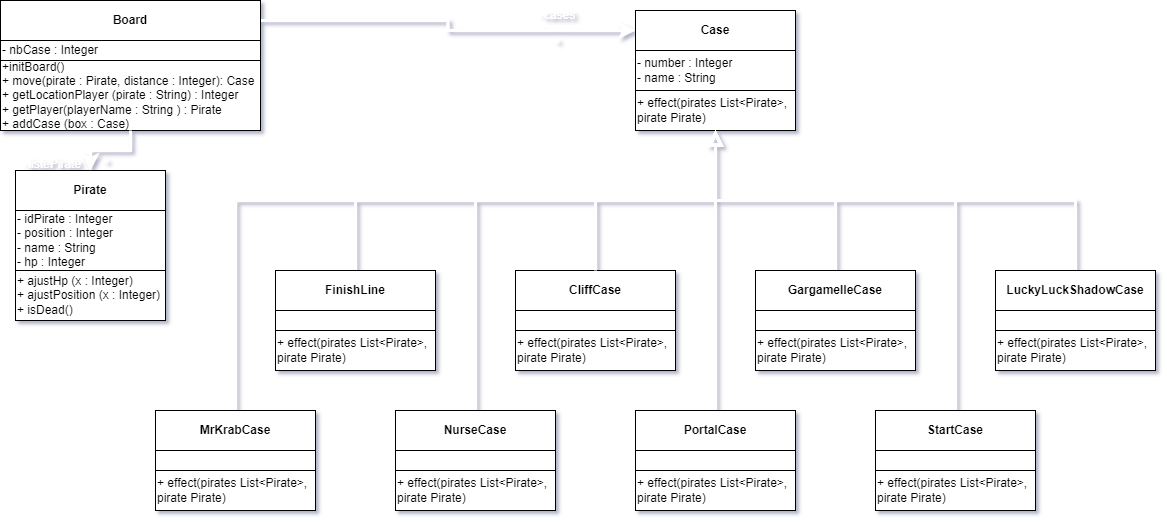

The diagram above was exported from draw.io. Its source (the exported page's mxGraphModel, read from the mxfile embedded in the PNG):
<mxGraphModel dx="1450" dy="980" grid="1" gridSize="10" guides="1" tooltips="1" connect="1" arrows="1" fold="1" page="0" pageScale="1" pageWidth="827" pageHeight="1169" math="0" shadow="0">
  <root>
    <mxCell id="0" />
    <mxCell id="1" parent="0" />
    <mxCell id="kRN-UC1p7EBKnkkDNTCK-24" style="edgeStyle=orthogonalEdgeStyle;rounded=0;orthogonalLoop=1;jettySize=auto;html=1;exitX=1;exitY=0.5;exitDx=0;exitDy=0;entryX=0;entryY=0.5;entryDx=0;entryDy=0;fontSize=12;startSize=8;endSize=8;labelBackgroundColor=none;strokeColor=#FFFFFF;fontColor=#FFFFFF;strokeWidth=3;" parent="1" source="kRN-UC1p7EBKnkkDNTCK-1" target="kRN-UC1p7EBKnkkDNTCK-21" edge="1">
      <mxGeometry relative="1" as="geometry" />
    </mxCell>
    <mxCell id="kRN-UC1p7EBKnkkDNTCK-25" value="&lt;font color=&quot;#ffffff&quot;&gt;-cases&lt;/font&gt;&lt;div&gt;&lt;font color=&quot;#ffffff&quot;&gt;&lt;br&gt;&lt;/font&gt;&lt;/div&gt;&lt;div&gt;&lt;font color=&quot;#ffffff&quot;&gt;*&lt;/font&gt;&lt;/div&gt;" style="edgeLabel;html=1;align=center;verticalAlign=middle;resizable=0;points=[];fontSize=12;labelBackgroundColor=none;" parent="kRN-UC1p7EBKnkkDNTCK-24" connectable="0" vertex="1">
      <mxGeometry x="0.5875" y="2" relative="1" as="geometry">
        <mxPoint as="offset" />
      </mxGeometry>
    </mxCell>
    <mxCell id="kRN-UC1p7EBKnkkDNTCK-1" value="&lt;b&gt;Board&lt;/b&gt;" style="rounded=0;whiteSpace=wrap;html=1;" parent="1" vertex="1">
      <mxGeometry x="-355" y="-10" width="260" height="40" as="geometry" />
    </mxCell>
    <mxCell id="kRN-UC1p7EBKnkkDNTCK-2" value="- nbCase : Integer" style="rounded=0;whiteSpace=wrap;html=1;align=left;" parent="1" vertex="1">
      <mxGeometry x="-355" y="30" width="260" height="20" as="geometry" />
    </mxCell>
    <mxCell id="kRN-UC1p7EBKnkkDNTCK-3" value="&lt;div&gt;+initBoard()&lt;/div&gt;&lt;div&gt;+ move(pirate : Pirate, distance : Integer): Case&lt;br&gt;&lt;/div&gt;&lt;div&gt;+ getLocationPlayer (pirate : String) : Integer&lt;br&gt;&lt;/div&gt;&lt;div&gt;+ getPlayer(playerName :&amp;nbsp;&lt;span style=&quot;background-color: initial;&quot;&gt;String&lt;/span&gt;&lt;span style=&quot;background-color: initial;&quot;&gt;&amp;nbsp;&lt;/span&gt;&lt;span style=&quot;background-color: initial;&quot;&gt;) : Pirate&lt;/span&gt;&lt;/div&gt;&lt;div&gt;&lt;span style=&quot;background-color: initial;&quot;&gt;+ addCase (box : Case)&lt;/span&gt;&lt;/div&gt;" style="rounded=0;whiteSpace=wrap;html=1;align=left;" parent="1" vertex="1">
      <mxGeometry x="-355" y="50" width="260" height="70" as="geometry" />
    </mxCell>
    <mxCell id="kRN-UC1p7EBKnkkDNTCK-7" value="&lt;b&gt;Pirate&lt;/b&gt;" style="rounded=0;whiteSpace=wrap;html=1;" parent="1" vertex="1">
      <mxGeometry x="-340" y="160" width="150" height="40" as="geometry" />
    </mxCell>
    <mxCell id="kRN-UC1p7EBKnkkDNTCK-8" value="- idPirate : Integer&lt;div&gt;- position : Integer&lt;/div&gt;&lt;div&gt;- name : String&lt;/div&gt;&lt;div&gt;- hp : Integer&lt;/div&gt;" style="rounded=0;whiteSpace=wrap;html=1;align=left;" parent="1" vertex="1">
      <mxGeometry x="-340" y="200" width="150" height="60" as="geometry" />
    </mxCell>
    <mxCell id="kRN-UC1p7EBKnkkDNTCK-9" value="+ ajustHp (x : Integer)&lt;div&gt;+ ajustPosition (x : Integer)&lt;/div&gt;&lt;div&gt;+ isDead()&lt;/div&gt;" style="rounded=0;whiteSpace=wrap;html=1;align=left;" parent="1" vertex="1">
      <mxGeometry x="-340" y="260" width="150" height="50" as="geometry" />
    </mxCell>
    <mxCell id="kRN-UC1p7EBKnkkDNTCK-13" value="&lt;div style=&quot;text-align: right;&quot;&gt;&lt;span style=&quot;background-color: initial;&quot;&gt;-listePirate&lt;/span&gt;&lt;span style=&quot;background-color: initial; white-space-collapse: preserve;&quot;&gt;&#09;&lt;/span&gt;*&lt;/div&gt;" style="edgeStyle=orthogonalEdgeStyle;rounded=0;orthogonalLoop=1;jettySize=auto;exitX=0.5;exitY=1;exitDx=0;exitDy=0;fontSize=12;startSize=8;endSize=8;html=1;labelPosition=left;verticalLabelPosition=bottom;align=right;verticalAlign=top;labelBackgroundColor=none;strokeColor=#FFFFFF;fontColor=#FFFFFF;strokeWidth=3;" parent="1" source="kRN-UC1p7EBKnkkDNTCK-3" target="kRN-UC1p7EBKnkkDNTCK-7" edge="1">
      <mxGeometry relative="1" as="geometry" />
    </mxCell>
    <mxCell id="kRN-UC1p7EBKnkkDNTCK-21" value="&lt;b&gt;Case&lt;/b&gt;" style="rounded=0;whiteSpace=wrap;html=1;" parent="1" vertex="1">
      <mxGeometry x="280" width="160" height="40" as="geometry" />
    </mxCell>
    <mxCell id="kRN-UC1p7EBKnkkDNTCK-22" value="- number : Integer&lt;div&gt;- name : String&lt;/div&gt;" style="rounded=0;whiteSpace=wrap;html=1;align=left;" parent="1" vertex="1">
      <mxGeometry x="280" y="40" width="160" height="40" as="geometry" />
    </mxCell>
    <mxCell id="kRN-UC1p7EBKnkkDNTCK-23" value="+ effect(pirates List&amp;lt;Pirate&amp;gt;, pirate Pirate)" style="rounded=0;whiteSpace=wrap;html=1;align=left;" parent="1" vertex="1">
      <mxGeometry x="280" y="80" width="160" height="40" as="geometry" />
    </mxCell>
    <mxCell id="kRN-UC1p7EBKnkkDNTCK-56" style="edgeStyle=orthogonalEdgeStyle;rounded=0;orthogonalLoop=1;jettySize=auto;html=1;exitX=0.5;exitY=0;exitDx=0;exitDy=0;entryX=0.5;entryY=1;entryDx=0;entryDy=0;fontSize=12;startSize=8;endSize=8;endArrow=block;endFill=0;strokeColor=#FFFFFF;fontColor=#FFFFFF;strokeWidth=3;" parent="1" source="kRN-UC1p7EBKnkkDNTCK-29" target="kRN-UC1p7EBKnkkDNTCK-23" edge="1">
      <mxGeometry relative="1" as="geometry" />
    </mxCell>
    <mxCell id="kRN-UC1p7EBKnkkDNTCK-29" value="&lt;b&gt;FinishLine&lt;/b&gt;" style="rounded=0;whiteSpace=wrap;html=1;" parent="1" vertex="1">
      <mxGeometry x="-80" y="260" width="160" height="40" as="geometry" />
    </mxCell>
    <mxCell id="kRN-UC1p7EBKnkkDNTCK-30" value="" style="rounded=0;whiteSpace=wrap;html=1;align=left;" parent="1" vertex="1">
      <mxGeometry x="-80" y="300" width="160" height="20" as="geometry" />
    </mxCell>
    <mxCell id="kRN-UC1p7EBKnkkDNTCK-31" value="+ effect(pirates List&amp;lt;Pirate&amp;gt;, pirate Pirate)" style="rounded=0;whiteSpace=wrap;html=1;align=left;" parent="1" vertex="1">
      <mxGeometry x="-80" y="320" width="160" height="40" as="geometry" />
    </mxCell>
    <mxCell id="kRN-UC1p7EBKnkkDNTCK-32" value="&lt;b&gt;CliffCase&lt;/b&gt;" style="rounded=0;whiteSpace=wrap;html=1;" parent="1" vertex="1">
      <mxGeometry x="160" y="260" width="160" height="40" as="geometry" />
    </mxCell>
    <mxCell id="kRN-UC1p7EBKnkkDNTCK-33" value="" style="rounded=0;whiteSpace=wrap;html=1;align=left;" parent="1" vertex="1">
      <mxGeometry x="160" y="300" width="160" height="20" as="geometry" />
    </mxCell>
    <mxCell id="kRN-UC1p7EBKnkkDNTCK-34" value="+ effect(pirates List&amp;lt;Pirate&amp;gt;, pirate Pirate)" style="rounded=0;whiteSpace=wrap;html=1;align=left;" parent="1" vertex="1">
      <mxGeometry x="160" y="320" width="160" height="40" as="geometry" />
    </mxCell>
    <mxCell id="kRN-UC1p7EBKnkkDNTCK-60" style="edgeStyle=orthogonalEdgeStyle;rounded=0;orthogonalLoop=1;jettySize=auto;html=1;exitX=0.5;exitY=0;exitDx=0;exitDy=0;entryX=0.5;entryY=1;entryDx=0;entryDy=0;fontSize=12;startSize=8;endSize=8;endArrow=block;endFill=0;strokeColor=#FFFFFF;fontColor=#FFFFFF;strokeWidth=3;" parent="1" source="kRN-UC1p7EBKnkkDNTCK-35" target="kRN-UC1p7EBKnkkDNTCK-23" edge="1">
      <mxGeometry relative="1" as="geometry" />
    </mxCell>
    <mxCell id="kRN-UC1p7EBKnkkDNTCK-35" value="&lt;b&gt;GargamelleCase&lt;/b&gt;" style="rounded=0;whiteSpace=wrap;html=1;" parent="1" vertex="1">
      <mxGeometry x="400" y="260" width="160" height="40" as="geometry" />
    </mxCell>
    <mxCell id="kRN-UC1p7EBKnkkDNTCK-36" value="" style="rounded=0;whiteSpace=wrap;html=1;align=left;" parent="1" vertex="1">
      <mxGeometry x="400" y="300" width="160" height="20" as="geometry" />
    </mxCell>
    <mxCell id="kRN-UC1p7EBKnkkDNTCK-37" value="+ effect(pirates List&amp;lt;Pirate&amp;gt;, pirate Pirate)" style="rounded=0;whiteSpace=wrap;html=1;align=left;" parent="1" vertex="1">
      <mxGeometry x="400" y="320" width="160" height="40" as="geometry" />
    </mxCell>
    <mxCell id="kRN-UC1p7EBKnkkDNTCK-61" style="edgeStyle=orthogonalEdgeStyle;rounded=0;orthogonalLoop=1;jettySize=auto;html=1;exitX=0.5;exitY=0;exitDx=0;exitDy=0;entryX=0.5;entryY=1;entryDx=0;entryDy=0;fontSize=12;startSize=8;endSize=8;endArrow=block;endFill=0;strokeColor=#FFFFFF;fontColor=#FFFFFF;strokeWidth=3;" parent="1" source="kRN-UC1p7EBKnkkDNTCK-38" target="kRN-UC1p7EBKnkkDNTCK-23" edge="1">
      <mxGeometry relative="1" as="geometry" />
    </mxCell>
    <mxCell id="kRN-UC1p7EBKnkkDNTCK-38" value="&lt;b&gt;LuckyLuckShadowCase&lt;/b&gt;" style="rounded=0;whiteSpace=wrap;html=1;" parent="1" vertex="1">
      <mxGeometry x="640" y="260" width="160" height="40" as="geometry" />
    </mxCell>
    <mxCell id="kRN-UC1p7EBKnkkDNTCK-39" value="" style="rounded=0;whiteSpace=wrap;html=1;align=left;" parent="1" vertex="1">
      <mxGeometry x="640" y="300" width="160" height="20" as="geometry" />
    </mxCell>
    <mxCell id="kRN-UC1p7EBKnkkDNTCK-40" value="+ effect(pirates List&amp;lt;Pirate&amp;gt;, pirate Pirate)" style="rounded=0;whiteSpace=wrap;html=1;align=left;" parent="1" vertex="1">
      <mxGeometry x="640" y="320" width="160" height="40" as="geometry" />
    </mxCell>
    <mxCell id="kRN-UC1p7EBKnkkDNTCK-62" style="edgeStyle=orthogonalEdgeStyle;rounded=0;orthogonalLoop=1;jettySize=auto;html=1;exitX=0.5;exitY=0;exitDx=0;exitDy=0;entryX=0.5;entryY=1;entryDx=0;entryDy=0;fontSize=12;startSize=8;endSize=8;endArrow=block;endFill=0;strokeColor=#FFFFFF;fontColor=#FFFFFF;strokeWidth=3;" parent="1" source="kRN-UC1p7EBKnkkDNTCK-41" target="kRN-UC1p7EBKnkkDNTCK-23" edge="1">
      <mxGeometry relative="1" as="geometry">
        <Array as="points">
          <mxPoint x="-120" y="190" />
          <mxPoint x="360" y="190" />
        </Array>
      </mxGeometry>
    </mxCell>
    <mxCell id="kRN-UC1p7EBKnkkDNTCK-41" value="&lt;b&gt;Mr&lt;/b&gt;&lt;b style=&quot;background-color: initial;&quot;&gt;KrabCase&lt;/b&gt;" style="rounded=0;whiteSpace=wrap;html=1;" parent="1" vertex="1">
      <mxGeometry x="-200" y="400" width="160" height="40" as="geometry" />
    </mxCell>
    <mxCell id="kRN-UC1p7EBKnkkDNTCK-42" value="" style="rounded=0;whiteSpace=wrap;html=1;align=left;" parent="1" vertex="1">
      <mxGeometry x="-200" y="440" width="160" height="20" as="geometry" />
    </mxCell>
    <mxCell id="kRN-UC1p7EBKnkkDNTCK-43" value="+ effect(pirates List&amp;lt;Pirate&amp;gt;, pirate Pirate)" style="rounded=0;whiteSpace=wrap;html=1;align=left;" parent="1" vertex="1">
      <mxGeometry x="-200" y="460" width="160" height="40" as="geometry" />
    </mxCell>
    <mxCell id="kRN-UC1p7EBKnkkDNTCK-63" style="edgeStyle=orthogonalEdgeStyle;rounded=0;orthogonalLoop=1;jettySize=auto;html=1;exitX=0.5;exitY=0;exitDx=0;exitDy=0;fontSize=12;startSize=8;endSize=8;entryX=0.5;entryY=1;entryDx=0;entryDy=0;endArrow=block;endFill=0;strokeColor=#FFFFFF;fontColor=#FFFFFF;strokeWidth=3;" parent="1" source="kRN-UC1p7EBKnkkDNTCK-44" target="kRN-UC1p7EBKnkkDNTCK-23" edge="1">
      <mxGeometry relative="1" as="geometry">
        <mxPoint x="520" y="130" as="targetPoint" />
        <Array as="points">
          <mxPoint x="120" y="190" />
          <mxPoint x="360" y="190" />
        </Array>
      </mxGeometry>
    </mxCell>
    <mxCell id="kRN-UC1p7EBKnkkDNTCK-44" value="&lt;b&gt;NurseCase&lt;/b&gt;" style="rounded=0;whiteSpace=wrap;html=1;" parent="1" vertex="1">
      <mxGeometry x="40" y="400" width="160" height="40" as="geometry" />
    </mxCell>
    <mxCell id="kRN-UC1p7EBKnkkDNTCK-45" value="" style="rounded=0;whiteSpace=wrap;html=1;align=left;" parent="1" vertex="1">
      <mxGeometry x="40" y="440" width="160" height="20" as="geometry" />
    </mxCell>
    <mxCell id="kRN-UC1p7EBKnkkDNTCK-46" value="+ effect(pirates List&amp;lt;Pirate&amp;gt;, pirate Pirate)" style="rounded=0;whiteSpace=wrap;html=1;align=left;" parent="1" vertex="1">
      <mxGeometry x="40" y="460" width="160" height="40" as="geometry" />
    </mxCell>
    <mxCell id="kRN-UC1p7EBKnkkDNTCK-64" style="edgeStyle=orthogonalEdgeStyle;rounded=0;orthogonalLoop=1;jettySize=auto;html=1;exitX=0.5;exitY=0;exitDx=0;exitDy=0;fontSize=12;startSize=8;endSize=8;endArrow=block;endFill=0;strokeColor=#FFFFFF;fontColor=#FFFFFF;strokeWidth=3;" parent="1" source="kRN-UC1p7EBKnkkDNTCK-47" target="kRN-UC1p7EBKnkkDNTCK-23" edge="1">
      <mxGeometry relative="1" as="geometry" />
    </mxCell>
    <mxCell id="kRN-UC1p7EBKnkkDNTCK-47" value="&lt;b&gt;PortalCase&lt;/b&gt;" style="rounded=0;whiteSpace=wrap;html=1;" parent="1" vertex="1">
      <mxGeometry x="280" y="400" width="160" height="40" as="geometry" />
    </mxCell>
    <mxCell id="kRN-UC1p7EBKnkkDNTCK-48" value="" style="rounded=0;whiteSpace=wrap;html=1;align=left;" parent="1" vertex="1">
      <mxGeometry x="280" y="440" width="160" height="20" as="geometry" />
    </mxCell>
    <mxCell id="kRN-UC1p7EBKnkkDNTCK-49" value="+ effect(pirates List&amp;lt;Pirate&amp;gt;, pirate Pirate)" style="rounded=0;whiteSpace=wrap;html=1;align=left;" parent="1" vertex="1">
      <mxGeometry x="280" y="460" width="160" height="40" as="geometry" />
    </mxCell>
    <mxCell id="kRN-UC1p7EBKnkkDNTCK-65" style="edgeStyle=orthogonalEdgeStyle;rounded=0;orthogonalLoop=1;jettySize=auto;html=1;exitX=0.5;exitY=0;exitDx=0;exitDy=0;entryX=0.5;entryY=1;entryDx=0;entryDy=0;fontSize=12;startSize=8;endSize=8;endArrow=block;endFill=0;strokeColor=#FFFFFF;fontColor=#FFFFFF;strokeWidth=3;" parent="1" source="kRN-UC1p7EBKnkkDNTCK-50" target="kRN-UC1p7EBKnkkDNTCK-23" edge="1">
      <mxGeometry relative="1" as="geometry">
        <Array as="points">
          <mxPoint x="600" y="190" />
          <mxPoint x="360" y="190" />
        </Array>
      </mxGeometry>
    </mxCell>
    <mxCell id="kRN-UC1p7EBKnkkDNTCK-50" value="&lt;b&gt;StartCase&lt;/b&gt;" style="rounded=0;whiteSpace=wrap;html=1;" parent="1" vertex="1">
      <mxGeometry x="520" y="400" width="160" height="40" as="geometry" />
    </mxCell>
    <mxCell id="kRN-UC1p7EBKnkkDNTCK-51" value="" style="rounded=0;whiteSpace=wrap;html=1;align=left;" parent="1" vertex="1">
      <mxGeometry x="520" y="440" width="160" height="20" as="geometry" />
    </mxCell>
    <mxCell id="kRN-UC1p7EBKnkkDNTCK-52" value="+ effect(pirates List&amp;lt;Pirate&amp;gt;, pirate Pirate)" style="rounded=0;whiteSpace=wrap;html=1;align=left;" parent="1" vertex="1">
      <mxGeometry x="520" y="460" width="160" height="40" as="geometry" />
    </mxCell>
    <mxCell id="kRN-UC1p7EBKnkkDNTCK-59" style="edgeStyle=orthogonalEdgeStyle;rounded=0;orthogonalLoop=1;jettySize=auto;html=1;exitX=0.5;exitY=0;exitDx=0;exitDy=0;entryX=0.5;entryY=1;entryDx=0;entryDy=0;fontSize=12;startSize=8;endSize=8;endArrow=block;endFill=0;strokeColor=#FFFFFF;fontColor=#FFFFFF;strokeWidth=3;" parent="1" source="kRN-UC1p7EBKnkkDNTCK-32" target="kRN-UC1p7EBKnkkDNTCK-23" edge="1">
      <mxGeometry relative="1" as="geometry">
        <mxPoint x="10" y="270" as="sourcePoint" />
        <mxPoint x="370" y="130" as="targetPoint" />
      </mxGeometry>
    </mxCell>
  </root>
</mxGraphModel>